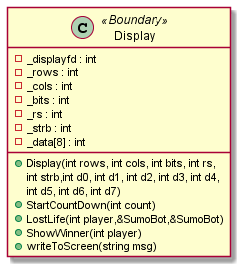

The diagram above was rendered by PlantUML. Its source (embedded in the PNG):
@startuml

skinparam wrapWidth 200


class Display<<Boundary>>{
    +Display(int rows, int cols, int bits, int rs, int strb,int d0, int d1, int d2, int d3, int d4, int d5, int d6, int d7)
    +StartCountDown(int count)
    +LostLife(int player,&SumoBot,&SumoBot)
    +ShowWinner(int player)
    +writeToScreen(string msg)
    - _displayfd : int
	- _rows : int
	- _cols : int
	- _bits : int
	- _rs : int
	- _strb : int
	- _data[8] : int
}

@enduml